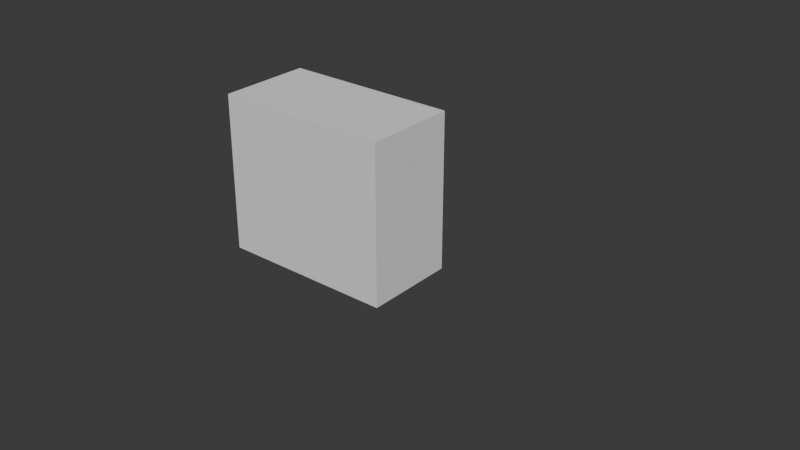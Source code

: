 # Source: hooman.blend  (saved by Blender 4.4.32; exported with 4.5.12 LTS)
import bpy
from mathutils import Matrix  # noqa: F401  (used for matrix-valued properties, if any)

bpy.ops.wm.read_factory_settings(use_empty=True)
scene = bpy.context.scene
scene.name = 'Scene'

# ---- collections
col_collection = bpy.data.collections.new('Collection'); scene.collection.children.link(col_collection)
col_human = bpy.data.collections.new('human'); scene.collection.children.link(col_human)
col_body = bpy.data.collections.new('Body'); col_human.children.link(col_body)

# ---- world
world_world = bpy.data.worlds.new('World'); scene.world = world_world
world_world.use_nodes = True; world_world.node_tree.nodes.clear()
_N = world_world.node_tree.nodes; _L = world_world.node_tree.links
n0 = _N.new('ShaderNodeOutputWorld'); n0.name = 'World Output'; n0.location = (300, 300)
n1 = _N.new('ShaderNodeBackground'); n1.name = 'Background'; n1.location = (10, 300)
n1.inputs[0].default_value = (0.05088, 0.05088, 0.05088, 1.0)
_L.new(n1.outputs[0], n0.inputs[0])
n0.is_active_output = True
world_world.color = (0.05088, 0.05088, 0.05088)
world_world.sun_shadow_jitter_overblur = 0.0

# ---- meshes
me_cube_001 = bpy.data.meshes.new('Cube.001')
me_cube_001.from_pydata([(-1.0, -1.0, -1.0), (-1.0, -1.0, 1.0), (-1.0, 4.0, -1.0), (-1.0, 4.0, 1.0), (1.0, -1.0, -1.0), (1.0, -1.0, 1.0), (1.0, 4.0, -1.0), (1.0, 4.0, 1.0)], [], [(0, 1, 3, 2), (2, 3, 7, 6), (6, 7, 5, 4), (4, 5, 1, 0), (2, 6, 4, 0), (7, 3, 1, 5)])
_uv = me_cube_001.uv_layers.new(name='UVMap')
_uv.uv.foreach_set('vector', [0.375, 0.0, 0.625, 0.0, 0.625, 0.25, 0.375, 0.25, 0.375, 0.25, 0.625, 0.25, 0.625, 0.5, 0.375, 0.5, 0.375, 0.5, 0.625, 0.5, 0.625, 0.75, 0.375, 0.75, 0.375, 0.75, 0.625, 0.75, 0.625, 1.0, 0.375, 1.0, 0.125, 0.5, 0.375, 0.5, 0.375, 0.75, 0.125, 0.75, 0.625, 0.5, 0.875, 0.5, 0.875, 0.75, 0.625, 0.75])
me_cube_001.update()
me_cube_008 = bpy.data.meshes.new('Cube.008')
me_cube_008.from_pydata([(-1.0, -1.0, -1.0), (-1.0, -1.0, 1.0), (-1.0, 4.0, -1.0), (-1.0, 4.0, 1.0), (1.0, -1.0, -1.0), (1.0, -1.0, 1.0), (1.0, 4.0, -1.0), (1.0, 4.0, 1.0)], [], [(0, 1, 3, 2), (2, 3, 7, 6), (6, 7, 5, 4), (4, 5, 1, 0), (2, 6, 4, 0), (7, 3, 1, 5)])
_uv = me_cube_008.uv_layers.new(name='UVMap')
_uv.uv.foreach_set('vector', [0.375, 0.0, 0.625, 0.0, 0.625, 0.25, 0.375, 0.25, 0.375, 0.25, 0.625, 0.25, 0.625, 0.5, 0.375, 0.5, 0.375, 0.5, 0.625, 0.5, 0.625, 0.75, 0.375, 0.75, 0.375, 0.75, 0.625, 0.75, 0.625, 1.0, 0.375, 1.0, 0.125, 0.5, 0.375, 0.5, 0.375, 0.75, 0.125, 0.75, 0.625, 0.5, 0.875, 0.5, 0.875, 0.75, 0.625, 0.75])
me_cube_008.update()
me_cube_010 = bpy.data.meshes.new('Cube.010')
me_cube_010.from_pydata([(-1.0, -1.0, -1.0), (-1.0, -1.0, 1.0), (-1.0, 4.0, -1.0), (-1.0, 4.0, 1.0), (1.0, -1.0, -1.0), (1.0, -1.0, 1.0), (1.0, 4.0, -1.0), (1.0, 4.0, 1.0)], [], [(0, 1, 3, 2), (2, 3, 7, 6), (6, 7, 5, 4), (4, 5, 1, 0), (2, 6, 4, 0), (7, 3, 1, 5)])
_uv = me_cube_010.uv_layers.new(name='UVMap')
_uv.uv.foreach_set('vector', [0.375, 0.0, 0.625, 0.0, 0.625, 0.25, 0.375, 0.25, 0.375, 0.25, 0.625, 0.25, 0.625, 0.5, 0.375, 0.5, 0.375, 0.5, 0.625, 0.5, 0.625, 0.75, 0.375, 0.75, 0.375, 0.75, 0.625, 0.75, 0.625, 1.0, 0.375, 1.0, 0.125, 0.5, 0.375, 0.5, 0.375, 0.75, 0.125, 0.75, 0.625, 0.5, 0.875, 0.5, 0.875, 0.75, 0.625, 0.75])
me_cube_010.update()
me_cube_003 = bpy.data.meshes.new('Cube.003')
me_cube_003.from_pydata([(-1.0, -1.0, -1.0), (-1.0, -1.0, 1.0), (-1.0, 4.0, -1.0), (-1.0, 4.0, 1.0), (1.0, -1.0, -1.0), (1.0, -1.0, 1.0), (1.0, 4.0, -1.0), (1.0, 4.0, 1.0)], [], [(0, 1, 3, 2), (2, 3, 7, 6), (6, 7, 5, 4), (4, 5, 1, 0), (2, 6, 4, 0), (7, 3, 1, 5)])
_uv = me_cube_003.uv_layers.new(name='UVMap')
_uv.uv.foreach_set('vector', [0.375, 0.0, 0.625, 0.0, 0.625, 0.25, 0.375, 0.25, 0.375, 0.25, 0.625, 0.25, 0.625, 0.5, 0.375, 0.5, 0.375, 0.5, 0.625, 0.5, 0.625, 0.75, 0.375, 0.75, 0.375, 0.75, 0.625, 0.75, 0.625, 1.0, 0.375, 1.0, 0.125, 0.5, 0.375, 0.5, 0.375, 0.75, 0.125, 0.75, 0.625, 0.5, 0.875, 0.5, 0.875, 0.75, 0.625, 0.75])
me_cube_003.update()
me_cube_006 = bpy.data.meshes.new('Cube.006')
me_cube_006.from_pydata([(-1.0, -1.0, -1.0), (-1.0, -1.0, 1.0), (-1.0, 1.0, -1.0), (-1.0, 1.0, 1.0), (1.0, -1.0, -1.0), (1.0, -1.0, 1.0), (1.0, 1.0, -1.0), (1.0, 1.0, 1.0)], [], [(0, 1, 3, 2), (2, 3, 7, 6), (6, 7, 5, 4), (4, 5, 1, 0), (2, 6, 4, 0), (7, 3, 1, 5)])
_uv = me_cube_006.uv_layers.new(name='UVMap')
_uv.uv.foreach_set('vector', [0.375, 0.0, 0.625, 0.0, 0.625, 0.25, 0.375, 0.25, 0.375, 0.25, 0.625, 0.25, 0.625, 0.5, 0.375, 0.5, 0.375, 0.5, 0.625, 0.5, 0.625, 0.75, 0.375, 0.75, 0.375, 0.75, 0.625, 0.75, 0.625, 1.0, 0.375, 1.0, 0.125, 0.5, 0.375, 0.5, 0.375, 0.75, 0.125, 0.75, 0.625, 0.5, 0.875, 0.5, 0.875, 0.75, 0.625, 0.75])
me_cube_006.update()
me_cube_002 = bpy.data.meshes.new('Cube.002')
me_cube_002.from_pydata([(-1.0, -1.0, -1.0), (-1.0, -1.0, 1.0), (-1.0, 4.0, -1.0), (-1.0, 4.0, 1.0), (1.0, -1.0, -1.0), (1.0, -1.0, 1.0), (1.0, 4.0, -1.0), (1.0, 4.0, 1.0)], [], [(0, 1, 3, 2), (2, 3, 7, 6), (6, 7, 5, 4), (4, 5, 1, 0), (2, 6, 4, 0), (7, 3, 1, 5)])
_uv = me_cube_002.uv_layers.new(name='UVMap')
_uv.uv.foreach_set('vector', [0.375, 0.0, 0.625, 0.0, 0.625, 0.25, 0.375, 0.25, 0.375, 0.25, 0.625, 0.25, 0.625, 0.5, 0.375, 0.5, 0.375, 0.5, 0.625, 0.5, 0.625, 0.75, 0.375, 0.75, 0.375, 0.75, 0.625, 0.75, 0.625, 1.0, 0.375, 1.0, 0.125, 0.5, 0.375, 0.5, 0.375, 0.75, 0.125, 0.75, 0.625, 0.5, 0.875, 0.5, 0.875, 0.75, 0.625, 0.75])
me_cube_002.update()
me_cube_009 = bpy.data.meshes.new('Cube.009')
me_cube_009.from_pydata([(-1.0, -1.0, -1.0), (-1.0, -1.0, 1.0), (-1.0, 4.0, -1.0), (-1.0, 4.0, 1.0), (1.0, -1.0, -1.0), (1.0, -1.0, 1.0), (1.0, 4.0, -1.0), (1.0, 4.0, 1.0)], [], [(0, 1, 3, 2), (2, 3, 7, 6), (6, 7, 5, 4), (4, 5, 1, 0), (2, 6, 4, 0), (7, 3, 1, 5)])
_uv = me_cube_009.uv_layers.new(name='UVMap')
_uv.uv.foreach_set('vector', [0.375, 0.0, 0.625, 0.0, 0.625, 0.25, 0.375, 0.25, 0.375, 0.25, 0.625, 0.25, 0.625, 0.5, 0.375, 0.5, 0.375, 0.5, 0.625, 0.5, 0.625, 0.75, 0.375, 0.75, 0.375, 0.75, 0.625, 0.75, 0.625, 1.0, 0.375, 1.0, 0.125, 0.5, 0.375, 0.5, 0.375, 0.75, 0.125, 0.75, 0.625, 0.5, 0.875, 0.5, 0.875, 0.75, 0.625, 0.75])
me_cube_009.update()
me_cube_011 = bpy.data.meshes.new('Cube.011')
me_cube_011.from_pydata([(-1.0, -1.0, -1.0), (-1.0, -1.0, 1.0), (-1.0, 4.0, -1.0), (-1.0, 4.0, 1.0), (1.0, -1.0, -1.0), (1.0, -1.0, 1.0), (1.0, 4.0, -1.0), (1.0, 4.0, 1.0)], [], [(0, 1, 3, 2), (2, 3, 7, 6), (6, 7, 5, 4), (4, 5, 1, 0), (2, 6, 4, 0), (7, 3, 1, 5)])
_uv = me_cube_011.uv_layers.new(name='UVMap')
_uv.uv.foreach_set('vector', [0.375, 0.0, 0.625, 0.0, 0.625, 0.25, 0.375, 0.25, 0.375, 0.25, 0.625, 0.25, 0.625, 0.5, 0.375, 0.5, 0.375, 0.5, 0.625, 0.5, 0.625, 0.75, 0.375, 0.75, 0.375, 0.75, 0.625, 0.75, 0.625, 1.0, 0.375, 1.0, 0.125, 0.5, 0.375, 0.5, 0.375, 0.75, 0.125, 0.75, 0.625, 0.5, 0.875, 0.5, 0.875, 0.75, 0.625, 0.75])
me_cube_011.update()
me_cube_004 = bpy.data.meshes.new('Cube.004')
me_cube_004.from_pydata([(-1.0, -1.0, -1.0), (-1.0, -1.0, 1.0), (-1.0, 4.0, -1.0), (-1.0, 4.0, 1.0), (1.0, -1.0, -1.0), (1.0, -1.0, 1.0), (1.0, 4.0, -1.0), (1.0, 4.0, 1.0)], [], [(0, 1, 3, 2), (2, 3, 7, 6), (6, 7, 5, 4), (4, 5, 1, 0), (2, 6, 4, 0), (7, 3, 1, 5)])
_uv = me_cube_004.uv_layers.new(name='UVMap')
_uv.uv.foreach_set('vector', [0.375, 0.0, 0.625, 0.0, 0.625, 0.25, 0.375, 0.25, 0.375, 0.25, 0.625, 0.25, 0.625, 0.5, 0.375, 0.5, 0.375, 0.5, 0.625, 0.5, 0.625, 0.75, 0.375, 0.75, 0.375, 0.75, 0.625, 0.75, 0.625, 1.0, 0.375, 1.0, 0.125, 0.5, 0.375, 0.5, 0.375, 0.75, 0.125, 0.75, 0.625, 0.5, 0.875, 0.5, 0.875, 0.75, 0.625, 0.75])
me_cube_004.update()
me_cube_005 = bpy.data.meshes.new('Cube.005')
me_cube_005.from_pydata([(-1.0, -1.0, -1.0), (-1.0, -1.0, 1.0), (-1.0, 1.0, -1.0), (-1.0, 1.0, 1.0), (1.0, -1.0, -1.0), (1.0, -1.0, 1.0), (1.0, 1.0, -1.0), (1.0, 1.0, 1.0)], [], [(0, 1, 3, 2), (2, 3, 7, 6), (6, 7, 5, 4), (4, 5, 1, 0), (2, 6, 4, 0), (7, 3, 1, 5)])
_uv = me_cube_005.uv_layers.new(name='UVMap')
_uv.uv.foreach_set('vector', [0.375, 0.0, 0.625, 0.0, 0.625, 0.25, 0.375, 0.25, 0.375, 0.25, 0.625, 0.25, 0.625, 0.5, 0.375, 0.5, 0.375, 0.5, 0.625, 0.5, 0.625, 0.75, 0.375, 0.75, 0.375, 0.75, 0.625, 0.75, 0.625, 1.0, 0.375, 1.0, 0.125, 0.5, 0.375, 0.5, 0.375, 0.75, 0.125, 0.75, 0.625, 0.5, 0.875, 0.5, 0.875, 0.75, 0.625, 0.75])
me_cube_005.update()
arm_armature_003 = bpy.data.armatures.new('Armature.003')  # bones are not reproduced

# ---- objects
ob_armature = bpy.data.objects.new('Armature', arm_armature_003)
ob_arm_l = bpy.data.objects.new('arm.L', me_cube_001)
ob_arm_l_001 = bpy.data.objects.new('arm.L.001', me_cube_008)
ob_arm_l_002 = bpy.data.objects.new('arm.L.002', me_cube_010)
ob_arm_r = bpy.data.objects.new('arm.R', me_cube_003)
ob_cube = bpy.data.objects.new('Cube', me_cube_006)
ob_forearm_l = bpy.data.objects.new('Forearm.L', me_cube_002)
ob_forearm_l_001 = bpy.data.objects.new('Forearm.L.001', me_cube_009)
ob_forearm_l_002 = bpy.data.objects.new('Forearm.L.002', me_cube_011)
ob_forearm_r = bpy.data.objects.new('Forearm.R', me_cube_004)
ob_head = bpy.data.objects.new('Head', me_cube_005)

# ---- transforms, parenting, visibility, modifiers, constraints
ob_armature.location = (-0.1724, -0.3462, 0.8226)
ob_armature.rotation_euler = (0.0, -0.0, -1.571)
ob_armature.scale = (3.1, 3.1, 3.1)
ob_armature.show_in_front = True
ob_arm_l.parent = ob_armature
ob_arm_l.matrix_parent_inverse = Matrix(((0.3226, 1.352e-17, 1.093e-19, -2.506e-16), (1.395e-14, 0.3225, 0.005218, -2.578), (1.291e-14, -0.005218, 0.3225, -1.425), (-0.0, -0.0, -0.0, 1.0)))
ob_arm_l.location = (0.04319, 3.946, 4.513)
ob_arm_l.scale = (-1.0, 1.0, 1.0)
ob_arm_l_001.parent = ob_armature
ob_arm_l_001.matrix_parent_inverse = Matrix(((0.3226, 7.691e-08, 3.627e-10, 1.39e-07), (2.981e-17, 0.001521, -0.3226, -2.068), (-7.691e-08, 0.3226, 0.001521, 0.5829), (-0.0, -0.0, -0.0, 1.0)))
ob_arm_l_001.location = (0.04319, -1.905, -2.49)
ob_arm_l_001.rotation_euler = (-1.571, -2.22e-16, 2.22e-16)
ob_arm_l_001.scale = (-1.0, 1.0, 1.0)
ob_arm_l_002.parent = ob_armature
ob_arm_l_002.matrix_parent_inverse = Matrix(((0.3226, 7.691e-08, 3.627e-10, -1.379e-07), (2.981e-17, 0.001521, -0.3226, -2.106), (-7.691e-08, 0.3226, 0.001521, -0.5782), (-0.0, -0.0, -0.0, 1.0)))
ob_arm_l_002.location = (0.04319, 1.903, -2.49)
ob_arm_l_002.rotation_euler = (-1.571, -2.22e-16, 2.22e-16)
ob_arm_l_002.scale = (-1.0, 1.0, 1.0)
ob_arm_r.parent = ob_armature
ob_arm_r.matrix_parent_inverse = Matrix(((-1.411e-08, -6.009e-10, 0.3226, -1.532), (-3.727e-10, -0.3226, 7.571e-08, -4.152), (0.3226, -1.275e-17, 1.41e-08, -6.698e-08), (0.0, 0.0, -0.0, 1.0)))
ob_arm_r.location = (0.0354, -12.14, 4.509)
ob_arm_r.scale = (-1.0, 1.0, 1.0)
ob_cube.parent = ob_armature
ob_cube.matrix_parent_inverse = Matrix(((0.3226, -0.0, 0.0, -0.0), (-0.0, 0.0, 0.3226, -1.645), (0.0, -0.3226, 0.0, -0.0), (0.0, 0.0, -0.0, 1.0)))
ob_cube.location = (0.0, 0.0, 2.0)
ob_cube.scale = (1.8, 3.06, 3.42)
ob_forearm_l.parent = ob_armature
ob_forearm_l.matrix_parent_inverse = Matrix(((0.3226, 1.334e-25, -7.207e-33, -1.43e-16), (1.375e-14, 0.3226, -1.742e-08, -4.167), (1.314e-14, 5.433e-39, 0.3226, -1.467), (-0.0, -0.0, -0.0, 1.0)))
ob_forearm_l.location = (0.04319, 8.946, 4.513)
ob_forearm_l.scale = (-1.0, 1.0, 1.0)
ob_forearm_l_001.parent = ob_armature
ob_forearm_l_001.matrix_parent_inverse = Matrix(((0.3226, 7.691e-08, 0.0, 1.367e-07), (3.663e-17, 8.733e-24, -0.3226, -3.619), (-7.691e-08, 0.3226, 0.0, 0.5732), (-0.0, -0.0, -0.0, 1.0)))
ob_forearm_l_001.location = (0.04319, -1.905, -7.49)
ob_forearm_l_001.rotation_euler = (-1.571, -2.22e-16, 2.22e-16)
ob_forearm_l_001.scale = (-1.0, 1.0, 1.0)
ob_forearm_l_002.parent = ob_armature
ob_forearm_l_002.matrix_parent_inverse = Matrix(((0.3226, 7.691e-08, 0.0, -1.402e-07), (3.663e-17, 8.733e-24, -0.3226, -3.651), (-7.691e-08, 0.3226, 0.0, -0.5881), (-0.0, -0.0, -0.0, 1.0)))
ob_forearm_l_002.location = (0.04319, 1.903, -7.49)
ob_forearm_l_002.rotation_euler = (-1.571, -2.22e-16, 2.22e-16)
ob_forearm_l_002.scale = (-1.0, 1.0, 1.0)
ob_forearm_r.parent = ob_armature
ob_forearm_r.matrix_parent_inverse = Matrix(((0.3226, 1.352e-17, 1.671e-15, -7.99e-15), (-1.355e-14, -0.3225, 0.005218, -2.563), (-1.169e-14, -0.005218, -0.3225, 1.491), (-0.0, 0.0, 0.0, 1.0)))
ob_forearm_r.location = (0.0354, -7.136, 4.509)
ob_forearm_r.scale = (-1.0, 1.0, 1.0)
ob_head.parent = ob_armature
ob_head.matrix_parent_inverse = Matrix(((0.3226, 1.303e-28, -0.0, 1.11e-16), (1.314e-14, -5.498e-08, 0.3226, -2.613), (-1.375e-14, -0.3226, 0.0, -3.584e-14), (-0.0, 0.0, -0.0, 1.0)))
ob_head.location = (0.0, 0.0, 6.937)
ob_head.scale = (1.374, 1.374, 1.374)

# ---- collection membership
col_human.objects.link(ob_armature)
col_body.objects.link(ob_arm_l)
col_body.objects.link(ob_arm_l_001)
col_body.objects.link(ob_arm_l_002)
col_body.objects.link(ob_arm_r)
col_body.objects.link(ob_cube)
col_body.objects.link(ob_forearm_l)
col_body.objects.link(ob_forearm_l_001)
col_body.objects.link(ob_forearm_l_002)
col_body.objects.link(ob_forearm_r)
col_body.objects.link(ob_head)

# ---- scene / render settings (as saved in the file)
scene.frame_start = 1; scene.frame_end = 250; scene.frame_set(25)
scene.render.engine = 'BLENDER_EEVEE_NEXT'
bpy.context.view_layer.update()

# ---- added for rendering (the .blend has no active camera and no usable light): camera, sun
cam_auto = bpy.data.cameras.new('AutoCamera')
cam_auto.lens = 50.0
cam_auto.sensor_width = 36.0
cam_auto.clip_end = 1000.0
ob_auto_camera = bpy.data.objects.new('AutoCamera', cam_auto)
scene.collection.objects.link(ob_auto_camera)
ob_auto_camera.location = (21.5596, -26.6052, 17.5927)
ob_auto_camera.rotation_euler = (1.09748, -7.21219e-08, 0.694738)
scene.camera = ob_auto_camera
light_auto_sun = bpy.data.lights.new('AutoSun', 'SUN')
light_auto_sun.energy = 3.0
light_auto_sun.angle = 0.0523599
ob_auto_sun = bpy.data.objects.new('AutoSun', light_auto_sun)
scene.collection.objects.link(ob_auto_sun)
ob_auto_sun.rotation_euler = (0.872665, 0.174533, 0.523599)
bpy.context.view_layer.update()
